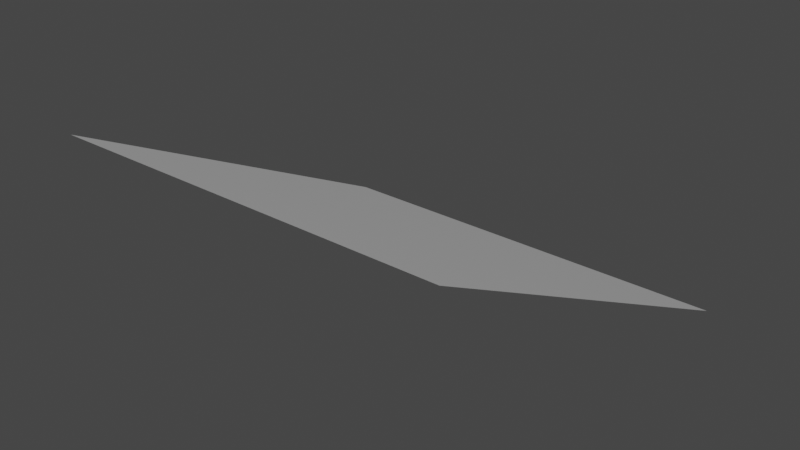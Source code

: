 # Source: Trunk_01.blend  (saved by Blender 3.0.42; exported with 4.5.12 LTS)
import bpy
from mathutils import Matrix  # noqa: F401  (used for matrix-valued properties, if any)

bpy.ops.wm.read_factory_settings(use_empty=True)
scene = bpy.context.scene
scene.name = 'Scene'

# ---- collections
col_collection = bpy.data.collections.new('Collection'); scene.collection.children.link(col_collection)

# ---- materials (node trees are filled in below, after node groups)
mat_material = bpy.data.materials.new('Material')
mat_material.alpha_threshold = 0.0
mat_material.use_transparent_shadow = False
mat_material.line_color = (0.0, 0.0, 0.0, 1.0)

# ---- material node trees
mat_material.use_nodes = True; mat_material.node_tree.nodes.clear()
_N = mat_material.node_tree.nodes; _L = mat_material.node_tree.links
n0 = _N.new('ShaderNodeOutputMaterial'); n0.name = 'Material Output'; n0.location = (300, 300)
n1 = _N.new('ShaderNodeBsdfPrincipled'); n1.name = 'Principled BSDF'; n1.location = (10, 300)
n1.distribution = 'GGX'
n1.subsurface_method = 'RANDOM_WALK_SKIN'
n1.inputs[2].default_value = 0.4
n1.inputs[3].default_value = 1.45
n1.inputs[27].default_value = (0.0, 0.0, 0.0, 1.0)
n1.inputs[28].default_value = 1.0
_L.new(n1.outputs[0], n0.inputs[0])
n0.is_active_output = True

# ---- world
world_world = bpy.data.worlds.new('World'); scene.world = world_world
world_world.use_nodes = True; world_world.node_tree.nodes.clear()
_N = world_world.node_tree.nodes; _L = world_world.node_tree.links
n0 = _N.new('ShaderNodeOutputWorld'); n0.name = 'World Output'; n0.location = (300, 300)
n1 = _N.new('ShaderNodeBackground'); n1.name = 'Background'; n1.location = (10, 300)
n1.inputs[0].default_value = (0.05088, 0.05088, 0.05088, 1.0)
_L.new(n1.outputs[0], n0.inputs[0])
n0.is_active_output = True
world_world.color = (0.05088, 0.05088, 0.05088)
world_world.use_sun_shadow = False
world_world.sun_shadow_jitter_overblur = 0.0

# ---- meshes
me_cube_001 = bpy.data.meshes.new('Cube.001')
me_cube_001.from_pydata([(1.0, 0.0, 1.8), (-1.0, 0.0, 1.8), (1.1, 2.0, 0.8), (-1.1, 2.0, 0.8)], [], [(1, 0, 2, 3)])
_uv = me_cube_001.uv_layers.new(name='UVMap')
_uv.uv.foreach_set('vector', [0.875, 0.5, 0.625, 0.5, 0.625, 0.5, 0.875, 0.5])
me_cube_001.materials.append(mat_material)
me_cube_001.use_remesh_preserve_volume = False
me_cube_001.use_remesh_preserve_attributes = False
me_cube_001.use_mirror_vertex_groups = False
me_cube_001.update()

# ---- objects
ob_trunk = bpy.data.objects.new('Trunk', me_cube_001)

# ---- transforms, parenting, visibility, modifiers, constraints
ob_trunk.location = (0.0, 0.0, 0.0)
ob_trunk.lock_rotations_4d = False
ob_trunk.empty_display_type = 'ARROWS'
ob_trunk.lineart.crease_threshold = 0.0

# ---- collection membership
col_collection.objects.link(ob_trunk)

# ---- scene / render settings (as saved in the file)
scene.frame_start = 1; scene.frame_end = 250; scene.frame_set(54)
scene.render.engine = 'BLENDER_EEVEE_NEXT'
scene.cycles.sampling_pattern = 'TABULATED_SOBOL'
scene.cycles.use_light_tree = False
scene.view_settings.view_transform = 'Filmic'
bpy.context.view_layer.update()

# ---- added for rendering (the .blend has no active camera and no usable light): camera, sun
cam_auto = bpy.data.cameras.new('AutoCamera')
cam_auto.lens = 50.0
cam_auto.sensor_width = 36.0
cam_auto.clip_end = 1000.0
ob_auto_camera = bpy.data.objects.new('AutoCamera', cam_auto)
scene.collection.objects.link(ob_auto_camera)
ob_auto_camera.location = (2.90232, -2.48278, 3.62185)
ob_auto_camera.rotation_euler = (1.09748, -7.21219e-08, 0.694738)
scene.camera = ob_auto_camera
light_auto_sun = bpy.data.lights.new('AutoSun', 'SUN')
light_auto_sun.energy = 3.0
light_auto_sun.angle = 0.0523599
ob_auto_sun = bpy.data.objects.new('AutoSun', light_auto_sun)
scene.collection.objects.link(ob_auto_sun)
ob_auto_sun.rotation_euler = (0.872665, 0.174533, 0.523599)
bpy.context.view_layer.update()
